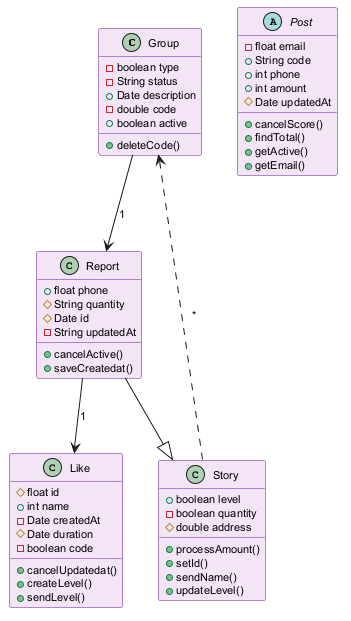

The diagram above was rendered by PlantUML. Its source (embedded in the PNG):
@startuml
skinparam backgroundColor #FFFFFF
skinparam classBackgroundColor #F3E5F5
skinparam classBorderColor #6A1B9A
skinparam defaultFontSize 11
class Group {
  -boolean type
  -String status
  +Date description
  -double code
  +boolean active
  +deleteCode()
}
class Report {
  +float phone
  #String quantity
  #Date id
  -String updatedAt
  +cancelActive()
  +saveCreatedat()
}
class Like {
  #float id
  +int name
  -Date createdAt
  #Date duration
  -boolean code
  +cancelUpdatedat()
  +createLevel()
  +sendLevel()
}
abstract class Post {
  -float email
  +String code
  +int phone
  +int amount
  #Date updatedAt
  +cancelScore()
  +findTotal()
  +getActive()
  +getEmail()
}
class Story {
  +boolean level
  -boolean quantity
  #double address
  +processAmount()
  +setId()
  +sendName()
  +updateLevel()
}
Group --> Report : "1"
Story ..> Group : "*"
Report --|> Story
Report --> Like : "1"
@enduml